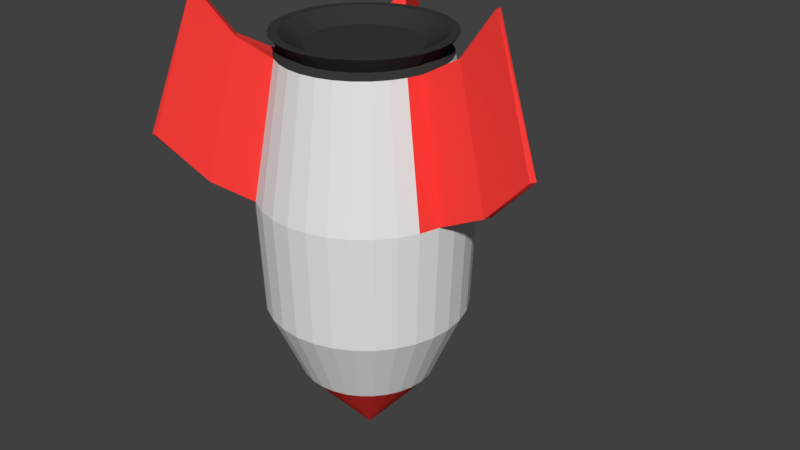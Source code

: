# Source: RocketShip.blend  (saved by Blender 2.78.0; exported with 4.5.12 LTS)
import bpy
from mathutils import Matrix  # noqa: F401  (used for matrix-valued properties, if any)

bpy.ops.wm.read_factory_settings(use_empty=True)
scene = bpy.context.scene
scene.name = 'Scene'

# ---- collections
col_collection_1 = bpy.data.collections.new('Collection 1'); scene.collection.children.link(col_collection_1)

# ---- materials (node trees are filled in below, after node groups)
mat_rocketmatprimary = bpy.data.materials.new('RocketMatPrimary')
mat_rocketmatprimary.alpha_threshold = 0.0
mat_rocketmatprimary.use_transparent_shadow = False
mat_rocketmatprimary.roughness = 0.5
mat_rocketmatsecondary = bpy.data.materials.new('RocketMatSecondary')
mat_rocketmatsecondary.alpha_threshold = 0.0
mat_rocketmatsecondary.use_transparent_shadow = False
mat_rocketmatsecondary.diffuse_color = (1.0, 0.05026, 0.04351, 1.0)
mat_rocketmatsecondary.roughness = 0.5
mat_rocketmatthruster = bpy.data.materials.new('RocketMatThruster')
mat_rocketmatthruster.alpha_threshold = 0.0
mat_rocketmatthruster.use_transparent_shadow = False
mat_rocketmatthruster.diffuse_color = (0.03968, 0.03968, 0.03968, 1.0)
mat_rocketmatthruster.roughness = 0.5

# ---- material node trees

# ---- world
world_world = bpy.data.worlds.new('World'); scene.world = world_world
world_world.color = (0.05088, 0.05088, 0.05088)
world_world.use_sun_shadow = False
world_world.sun_shadow_jitter_overblur = 0.0
world_world.cycles.sampling_method = 'MANUAL'

# ---- meshes
me_cylinder = bpy.data.meshes.new('Cylinder')
me_cylinder.from_pydata([(1.443e-07, 2.413e-07, -2.201), (-9.002e-08, 1.973, 0.1158), (0.3849, 1.935, 0.1158), (-1.604, 2.401, 2.219), (0.755, 1.823, 0.1158), (-2.042, 2.042, 2.219), (1.096, 1.64, 0.1158), (-2.401, 1.604, 2.219), (1.395, 1.395, 0.1158), (-2.668, 1.105, 2.219), (1.64, 1.096, 0.1158), (-2.832, 0.5634, 2.219), (1.823, 0.755, 0.1158), (-2.888, 2.185e-06, 2.219), (1.935, 0.3849, 0.1158), (-2.832, -0.5634, 2.219), (1.973, -1.72e-07, 0.1158), (-2.668, -1.105, 2.219), (1.935, -0.3849, 0.1158), (-2.401, -1.604, 2.219), (1.823, -0.755, 0.1158), (-2.042, -2.042, 2.219), (1.64, -1.096, 0.1158), (-1.604, -2.401, 2.219), (1.395, -1.395, 0.1158), (-1.105, -2.668, 2.219), (1.096, -1.64, 0.1158), (-0.5634, -2.832, 2.219), (0.755, -1.823, 0.1158), (-1.126e-06, -2.888, 2.219), (0.3849, -1.935, 0.1158), (0.5634, -2.832, 2.219), (-7.329e-07, -1.973, 0.1158), (1.105, -2.668, 2.219), (-0.3849, -1.935, 0.1158), (1.604, -2.401, 2.219), (-0.755, -1.823, 0.1158), (2.042, -2.042, 2.219), (-1.096, -1.64, 0.1158), (2.401, -1.604, 2.219), (-1.395, -1.395, 0.1158), (2.668, -1.105, 2.219), (-1.64, -1.096, 0.1158), (2.832, -0.5634, 2.219), (-1.823, -0.755, 0.1158), (2.888, -3.858e-07, 2.219), (-1.935, -0.3849, 0.1158), (2.832, 0.5634, 2.219), (-1.973, 1.584e-06, 0.1158), (2.668, 1.105, 2.219), (-1.935, 0.3849, 0.1158), (2.401, 1.604, 2.219), (-1.823, 0.755, 0.1158), (2.042, 2.042, 2.219), (-1.64, 1.096, 0.1158), (1.604, 2.401, 2.219), (-1.395, 1.395, 0.1158), (-1.096, 1.64, 0.1158), (-0.755, 1.823, 0.1158), (-0.3849, 1.935, 0.1158), (-1.924e-07, 3.025, 5.573), (-0.5902, 2.967, 5.573), (-1.158, 2.795, 5.573), (-1.681, 2.515, 5.573), (-2.139, 2.139, 5.573), (-2.515, 1.681, 5.573), (-2.795, 1.158, 5.573), (-2.967, 0.5902, 5.573), (-3.025, 2.273e-06, 5.573), (-2.967, -0.5902, 5.573), (-2.795, -1.158, 5.573), (-2.515, -1.681, 5.573), (-2.139, -2.139, 5.573), (-1.681, -2.515, 5.573), (-1.158, -2.795, 5.573), (-0.5902, -2.967, 5.573), (-1.178e-06, -3.025, 5.573), (0.5902, -2.967, 5.573), (1.158, -2.795, 5.573), (1.681, -2.515, 5.573), (2.139, -2.139, 5.573), (2.515, -1.681, 5.573), (2.795, -1.158, 5.573), (2.967, -0.5902, 5.573), (3.025, -4.2e-07, 5.573), (2.967, 0.5902, 5.573), (2.795, 1.158, 5.573), (2.515, 1.681, 5.573), (2.139, 2.139, 5.573), (1.681, 2.515, 5.573), (1.158, 2.795, 5.573), (0.5902, 2.967, 5.573), (1.949, 1.302, 9.454), (1.658, 1.658, 9.454), (2.166, 0.8971, 9.454), (2.299, 0.4573, 9.454), (2.344, -2.72e-07, 9.454), (2.299, -0.4573, 9.454), (2.166, -0.8971, 9.454), (1.949, -1.302, 9.454), (1.658, -1.658, 9.454), (1.302, -1.949, 9.454), (0.8971, -2.166, 9.454), (0.4573, -2.299, 9.454), (-8.869e-07, -2.344, 9.454), (-0.4573, -2.299, 9.454), (-0.8971, -2.166, 9.454), (-1.302, -1.949, 9.454), (-1.658, -1.658, 9.454), (-1.949, -1.302, 9.454), (-2.166, -0.8971, 9.454), (-2.299, -0.4573, 9.454), (-2.344, 1.815e-06, 9.454), (-2.299, 0.4573, 9.454), (-2.166, 0.8971, 9.454), (-1.949, 1.302, 9.454), (-1.658, 1.658, 9.454), (-1.302, 1.949, 9.454), (-0.8971, 2.166, 9.454), (-0.4573, 2.299, 9.454), (-1.23e-07, 2.344, 9.454), (1.302, 1.949, 9.454), (0.8971, 2.166, 9.454), (0.4573, 2.299, 9.454), (4.216, -0.107, 6.084), (4.136, 0.09656, 6.086), (4.137, -0.3104, 6.082), (-2.906, -3.057, 6.084), (-2.706, -3.145, 6.082), (-2.993, -2.856, 6.086), (-1.552, 3.747, 6.084), (-1.71, 3.595, 6.084), (-1.334, 3.751, 6.084), (3.197, -0.06674, 9.986), (3.2, 0.08649, 9.988), (3.201, -0.2289, 9.984), (-2.214, -2.308, 9.986), (-2.101, -2.425, 9.984), (-2.324, -2.201, 9.988), (-1.185, 2.862, 9.986), (-1.33, 2.798, 9.986), (-1.038, 2.918, 9.986), (5.508, -0.1923, 7.448), (5.403, -0.05968, 7.452), (5.405, -0.3246, 7.443), (-3.759, -4.031, 7.448), (-3.592, -4.051, 7.443), (-3.778, -3.863, 7.452), (-1.998, 4.824, 7.448), (-2.08, 4.677, 7.448), (-1.836, 4.778, 7.448), (4.181, -0.1411, 11.36), (4.185, -0.04156, 11.35), (4.187, -0.2468, 11.35), (-2.856, -3.056, 11.36), (-2.786, -3.135, 11.35), (-2.93, -2.989, 11.35), (-1.52, 3.67, 11.36), (-1.613, 3.627, 11.35), (-1.424, 3.706, 11.35), (1.766, 1.18, 9.599), (1.502, 1.502, 9.599), (1.963, 0.813, 9.599), (2.084, 0.4145, 9.599), (2.124, -2.138e-07, 9.599), (2.084, -0.4145, 9.599), (1.963, -0.813, 9.599), (1.766, -1.18, 9.599), (1.502, -1.502, 9.599), (1.18, -1.766, 9.599), (0.813, -1.963, 9.599), (0.4145, -2.084, 9.599), (-8.417e-07, -2.124, 9.599), (-0.4145, -2.084, 9.599), (-0.813, -1.963, 9.599), (-1.18, -1.766, 9.599), (-1.502, -1.502, 9.599), (-1.766, -1.18, 9.599), (-1.963, -0.813, 9.599), (-2.084, -0.4145, 9.599), (-2.124, 1.677e-06, 9.599), (-2.084, 0.4145, 9.599), (-1.963, 0.813, 9.599), (-1.766, 1.18, 9.599), (-1.502, 1.502, 9.599), (-1.18, 1.766, 9.599), (-0.813, 1.963, 9.599), (-0.4145, 2.084, 9.599), (-1.495e-07, 2.124, 9.599), (1.18, 1.766, 9.599), (0.813, 1.963, 9.599), (0.4145, 2.084, 9.599), (1.669, 1.115, 0.8304), (1.419, 1.419, 0.8304), (1.854, 0.7681, 0.8304), (1.968, 0.3916, 0.8304), (2.007, -1.846e-07, 0.8304), (1.968, -0.3916, 0.8304), (1.854, -0.7681, 0.8304), (1.669, -1.115, 0.8304), (1.419, -1.419, 0.8304), (1.115, -1.669, 0.8304), (0.7681, -1.854, 0.8304), (0.3916, -1.968, 0.8304), (-7.557e-07, -2.007, 0.8304), (-0.3916, -1.968, 0.8304), (-0.7681, -1.854, 0.8304), (-1.115, -1.669, 0.8304), (-1.419, -1.419, 0.8304), (-1.669, -1.115, 0.8304), (-1.854, -0.7681, 0.8304), (-1.968, -0.3916, 0.8304), (-2.007, 1.602e-06, 0.8304), (-1.968, 0.3916, 0.8304), (-1.854, 0.7681, 0.8304), (-1.669, 1.115, 0.8304), (-1.419, 1.419, 0.8304), (-1.115, 1.669, 0.8304), (-0.7681, 1.854, 0.8304), (-0.3916, 1.968, 0.8304), (-1.017e-07, 2.007, 0.8304), (1.115, 1.669, 0.8304), (0.7681, 1.854, 0.8304), (0.3916, 1.968, 0.8304), (-1.669, 1.115, 8.004), (-1.669, 1.115, 6.555), (-1.669, 1.115, 5.105), (-1.669, 1.115, 4.583), (-1.419, 1.419, 4.583), (-1.419, 1.419, 5.105), (-1.419, 1.419, 6.555), (-1.419, 1.419, 8.004), (0.7681, -1.854, 8.004), (0.7681, -1.854, 6.555), (0.7681, -1.854, 5.105), (0.7681, -1.854, 3.655), (0.3916, -1.968, 3.655), (0.3916, -1.968, 5.105), (0.3916, -1.968, 6.555), (0.3916, -1.968, 8.004), (-1.115, 1.669, 4.583), (-1.115, 1.669, 5.105), (-1.115, 1.669, 6.555), (-1.115, 1.669, 8.004), (-7.557e-07, -2.007, 3.655), (-7.557e-07, -2.007, 5.105), (-7.557e-07, -2.007, 6.555), (-7.557e-07, -2.007, 8.004), (-0.7681, 1.854, 5.105), (-0.7681, 1.854, 6.555), (-0.7681, 1.854, 8.004), (-0.3916, -1.968, 3.655), (-0.3916, -1.968, 5.105), (-0.3916, -1.968, 6.555), (-0.3916, -1.968, 8.004), (-0.3916, 1.968, 5.105), (-0.3916, 1.968, 6.555), (-0.3916, 1.968, 8.004), (-0.7681, -1.854, 3.655), (-0.7681, -1.854, 5.105), (-0.7681, -1.854, 6.555), (-0.7681, -1.854, 8.004), (1.419, 1.419, 8.004), (1.419, 1.419, 6.555), (1.419, 1.419, 5.105), (1.419, 1.419, 4.583), (1.669, 1.115, 4.583), (1.669, 1.115, 5.105), (1.669, 1.115, 6.555), (1.669, 1.115, 8.004), (-1.017e-07, 2.007, 5.105), (-1.017e-07, 2.007, 6.555), (-1.017e-07, 2.007, 8.004), (-1.115, -1.669, 3.655), (-1.115, -1.669, 5.105), (-1.115, -1.669, 6.555), (-1.115, -1.669, 8.004), (1.854, 0.7681, 3.655), (1.854, 0.7681, 5.105), (1.854, 0.7681, 6.555), (1.854, 0.7681, 8.004), (1.115, 1.669, 8.004), (1.115, 1.669, 6.555), (1.115, 1.669, 5.105), (1.115, 1.669, 4.583), (-1.419, -1.419, 3.655), (-1.419, -1.419, 5.105), (-1.419, -1.419, 6.555), (-1.419, -1.419, 8.004), (1.968, 0.3916, 3.655), (1.968, 0.3916, 5.105), (1.968, 0.3916, 6.555), (1.968, 0.3916, 8.004), (0.7681, 1.854, 8.004), (0.7681, 1.854, 6.555), (0.7681, 1.854, 5.105), (-1.669, -1.115, 3.655), (-1.669, -1.115, 5.105), (-1.669, -1.115, 6.555), (-1.669, -1.115, 8.004), (2.007, -1.846e-07, 3.655), (2.007, -1.846e-07, 5.105), (2.007, -1.846e-07, 6.555), (2.007, -1.846e-07, 8.004), (0.3916, 1.968, 8.004), (0.3916, 1.968, 6.555), (0.3916, 1.968, 5.105), (-1.854, -0.7681, 3.655), (-1.854, -0.7681, 5.105), (-1.854, -0.7681, 6.555), (-1.854, -0.7681, 8.004), (1.968, -0.3916, 3.655), (1.968, -0.3916, 5.105), (1.968, -0.3916, 6.555), (1.968, -0.3916, 8.004), (-1.968, -0.3916, 3.655), (-1.968, -0.3916, 5.105), (-1.968, -0.3916, 6.555), (-1.968, -0.3916, 8.004), (1.854, -0.7681, 3.655), (1.854, -0.7681, 5.105), (1.854, -0.7681, 6.555), (1.854, -0.7681, 8.004), (-2.007, 1.602e-06, 3.655), (-2.007, 1.602e-06, 5.105), (-2.007, 1.602e-06, 6.555), (-2.007, 1.602e-06, 8.004), (1.669, -1.115, 3.655), (1.669, -1.115, 5.105), (1.669, -1.115, 6.555), (1.669, -1.115, 8.004), (-1.968, 0.3916, 3.655), (-1.968, 0.3916, 5.105), (-1.968, 0.3916, 6.555), (-1.968, 0.3916, 8.004), (1.419, -1.419, 3.655), (1.419, -1.419, 5.105), (1.419, -1.419, 6.555), (1.419, -1.419, 8.004), (-1.854, 0.7681, 3.655), (-1.854, 0.7681, 5.105), (-1.854, 0.7681, 6.555), (-1.854, 0.7681, 8.004), (1.115, -1.669, 3.655), (1.115, -1.669, 5.105), (1.115, -1.669, 6.555), (1.115, -1.669, 8.004), (1.556, 2.437, 2.435), (1.556, 1.252, 2.435), (1.438, 1.396, 1.839), (1.438, 2.304, 1.839), (1.527, 2.467, 3.665), (1.527, 1.288, 3.665), (1.535, 2.438, 2.219), (1.527, 1.288, 2.131), (1.527, 2.4, 2.131), (1.294, 1.522, 1.57), (1.294, 2.248, 1.57), (1.419, 1.419, 1.804), (1.101, 1.677, 1.334), (1.101, 2.236, 1.334), (1.115, 1.669, 1.352), (0.8647, 1.803, 1.14), (0.8647, 2.253, 1.14), (0.9353, 2.258, 1.198), (0.5956, 2.27, 0.9966), (0.4561, 2.293, 0.9543), (0.5956, 1.907, 0.9966), (0.3036, 1.977, 0.908), (0.3916, 1.968, 0.9347), (0.3036, 2.288, 0.908), (0.7681, 1.854, 1.089), (-5.071e-07, 2.007, 0.8781), (-5.071e-07, 2.305, 0.8781), (-0.3036, 1.977, 0.908), (-0.3036, 2.288, 0.908), (-0.3916, 1.968, 0.9347), (-0.4561, 2.293, 0.9543), (-0.5956, 1.907, 0.9966), (-0.7681, 1.854, 1.089), (-0.5956, 2.27, 0.9966), (-0.8647, 1.803, 1.14), (-0.8647, 2.253, 1.14), (-1.101, 1.677, 1.334), (-1.101, 2.236, 1.334), (-0.9353, 2.258, 1.198), (-1.294, 1.522, 1.57), (-1.294, 2.248, 1.57), (-1.115, 1.669, 1.352), (-1.438, 1.396, 1.839), (-1.438, 2.304, 1.839), (-1.419, 1.419, 1.804), (-1.556, 2.437, 2.435), (-1.556, 1.252, 2.435), (-1.527, 2.467, 3.665), (-1.527, 1.288, 3.665), (-1.527, 1.288, 2.131), (-1.527, 2.4, 2.131), (-1.535, 2.438, 2.219), (1.438, 2.528, 3.957), (1.438, 1.396, 3.957), (1.294, 2.617, 4.226), (1.419, 1.419, 3.992), (1.294, 1.522, 4.226), (-1.438, 2.528, 3.957), (-1.438, 1.396, 3.957), (-1.419, 1.419, 3.992), (1.101, 2.725, 4.462), (1.125, 2.717, 4.432), (1.101, 1.677, 4.462), (1.115, 1.669, 4.445), (-1.294, 2.617, 4.226), (-1.294, 1.522, 4.226), (0.8647, 2.805, 4.656), (0.8647, 1.803, 4.656), (0.954, 1.755, 4.583), (-0.8647, 2.805, 4.656), (-0.8647, 1.803, 4.656), (-1.101, 2.725, 4.462), (-0.954, 1.755, 4.583), (-1.101, 1.677, 4.462), (-1.125, 2.717, 4.432), (-1.115, 1.669, 4.445), (0.5956, 2.893, 4.8), (0.5956, 1.907, 4.8), (0.7681, 1.854, 4.707), (-0.5956, 2.893, 4.8), (-0.5956, 1.907, 4.8), (-0.7681, 1.854, 4.707), (0.3036, 2.929, 4.888), (0.3036, 1.977, 4.888), (0.3916, 1.968, 4.862), (0.5767, 2.899, 4.805), (-0.5766, 2.899, 4.805), (-0.3036, 2.929, 4.888), (-0.3036, 1.977, 4.888), (-0.3916, 1.968, 4.862), (0.0, 2.96, 4.918), (0.0, 2.007, 4.918), (-1.669, 1.115, 3.737), (1.669, 1.115, 3.64), (2.045, 1.367, 10.02), (1.739, 1.739, 10.02), (2.272, 0.9413, 10.02), (2.412, 0.4799, 10.02), (2.46, -2.839e-07, 10.02), (2.412, -0.4799, 10.02), (2.272, -0.9413, 10.02), (2.045, -1.367, 10.02), (1.739, -1.739, 10.02), (1.367, -2.045, 10.02), (0.9413, -2.272, 10.02), (0.4799, -2.412, 10.02), (-9.689e-07, -2.46, 10.02), (-0.4799, -2.412, 10.02), (-0.9413, -2.272, 10.02), (-1.367, -2.045, 10.02), (-1.739, -1.739, 10.02), (-2.045, -1.367, 10.02), (-2.272, -0.9413, 10.02), (-2.412, -0.4799, 10.02), (-2.46, 1.905e-06, 10.02), (-2.412, 0.4799, 10.02), (-2.272, 0.9413, 10.02), (-2.045, 1.367, 10.02), (-1.739, 1.739, 10.02), (-1.367, 2.045, 10.02), (-0.9413, 2.272, 10.02), (-0.4798, 2.412, 10.02), (-1.675e-07, 2.46, 10.02), (1.367, 2.045, 10.02), (0.9413, 2.272, 10.02), (0.4799, 2.412, 10.02), (1.826, 1.22, 10.02), (1.553, 1.553, 10.02), (2.028, 0.8402, 10.02), (2.153, 0.4283, 10.02), (2.196, -2.206e-07, 10.02), (2.153, -0.4283, 10.02), (2.028, -0.8402, 10.02), (1.826, -1.22, 10.02), (1.553, -1.553, 10.02), (1.22, -1.826, 10.02), (0.8402, -2.028, 10.02), (0.4283, -2.153, 10.02), (-8.721e-07, -2.196, 10.02), (-0.4283, -2.153, 10.02), (-0.8402, -2.028, 10.02), (-1.22, -1.826, 10.02), (-1.553, -1.553, 10.02), (-1.826, -1.22, 10.02), (-2.028, -0.8402, 10.02), (-2.153, -0.4283, 10.02), (-2.196, 1.734e-06, 10.02), (-2.153, 0.4283, 10.02), (-2.028, 0.8402, 10.02), (-1.826, 1.22, 10.02), (-1.553, 1.553, 10.02), (-1.22, 1.826, 10.02), (-0.8402, 2.028, 10.02), (-0.4283, 2.153, 10.02), (-1.567e-07, 2.196, 10.02), (1.22, 1.826, 10.02), (0.8402, 2.028, 10.02), (0.4283, 2.153, 10.02), (1.313, 0.8773, 9.671), (1.117, 1.117, 9.671), (1.459, 0.6043, 9.671), (1.549, 0.3081, 9.671), (1.579, -8.757e-08, 9.671), (1.549, -0.3081, 9.671), (1.459, -0.6043, 9.671), (1.313, -0.8773, 9.671), (1.117, -1.117, 9.671), (0.8773, -1.313, 9.671), (0.6043, -1.459, 9.671), (0.3081, -1.549, 9.671), (-6.375e-07, -1.579, 9.671), (-0.3081, -1.549, 9.671), (-0.6043, -1.459, 9.671), (-0.8773, -1.313, 9.671), (-1.117, -1.117, 9.671), (-1.313, -0.8773, 9.671), (-1.459, -0.6043, 9.671), (-1.549, -0.3081, 9.671), (-1.579, 1.318e-06, 9.671), (-1.549, 0.3081, 9.671), (-1.459, 0.6043, 9.671), (-1.313, 0.8773, 9.671), (-1.117, 1.117, 9.671), (-0.8773, 1.313, 9.671), (-0.6043, 1.459, 9.671), (-0.3081, 1.549, 9.671), (-1.229e-07, 1.579, 9.671), (0.8773, 1.313, 9.671), (0.6043, 1.459, 9.671), (0.3081, 1.549, 9.671)], [], [(0, 1, 2), (0, 2, 4), (0, 4, 6), (0, 6, 8), (0, 8, 10), (0, 10, 12), (0, 12, 14), (0, 14, 16), (0, 16, 18), (0, 18, 20), (0, 20, 22), (0, 22, 24), (0, 24, 26), (0, 26, 28), (0, 28, 30), (0, 30, 32), (0, 32, 34), (0, 34, 36), (0, 36, 38), (0, 38, 40), (0, 40, 42), (0, 42, 44), (0, 44, 46), (0, 46, 48), (0, 48, 50), (0, 50, 52), (0, 52, 54), (0, 54, 56), (0, 56, 57), (0, 57, 58), (20, 18, 43, 41), (0, 58, 59), (0, 59, 1), (46, 44, 17, 15), (28, 26, 35, 33), (10, 8, 53, 51), (54, 52, 9, 7), (36, 34, 27, 25), (18, 16, 45, 43), (59, 58, 385, 382, 380, 377), (44, 42, 19, 17), (26, 24, 37, 35), (8, 6, 55, 53), (52, 50, 11, 9), (34, 32, 29, 27), (16, 14, 47, 45), (58, 57, 3, 398, 397, 390, 387, 384, 385), (42, 40, 21, 19), (24, 22, 39, 37), (6, 4, 364, 360, 357, 350, 355, 353, 55), (50, 48, 13, 11), (32, 30, 31, 29), (14, 12, 49, 47), (57, 56, 5, 3), (40, 38, 23, 21), (22, 20, 41, 39), (4, 2, 366, 365, 363, 364), (48, 46, 15, 13), (30, 28, 33, 31), (12, 10, 51, 49), (56, 54, 7, 5), (38, 36, 25, 23), (3, 5, 64, 63), (2, 1, 373, 370, 366), (1, 59, 377, 375, 373), (77, 78, 102, 103), (31, 33, 78, 77), (5, 7, 65, 64), (33, 35, 79, 78), (7, 9, 66, 65), (35, 37, 80, 79), (9, 11, 67, 66), (37, 39, 81, 80), (11, 13, 68, 67), (39, 41, 82, 81), (13, 15, 69, 68), (41, 43, 83, 82), (15, 17, 70, 69), (43, 45, 84, 83), (17, 19, 71, 70), (45, 47, 85, 84), (19, 21, 72, 71), (47, 49, 86, 85), (21, 23, 73, 72), (49, 51, 87, 86), (23, 25, 74, 73), (51, 53, 88, 87), (25, 27, 75, 74), (53, 55, 89, 88), (27, 29, 76, 75), (55, 353, 347, 351, 399, 401, 408, 90, 89), (29, 31, 77, 76), (118, 117, 185, 186), (86, 87, 92, 94), (68, 69, 111, 112), (85, 86, 94, 95), (67, 68, 112, 113), (76, 77, 103, 104), (75, 76, 104, 105), (61, 62, 130, 132), (66, 67, 113, 114), (71, 72, 127, 129), (65, 66, 114, 115), (74, 75, 105, 106), (88, 89, 121, 93), (73, 74, 106, 107), (82, 83, 97, 98), (64, 65, 115, 116), (89, 90, 122, 121), (81, 82, 98, 99), (63, 64, 116, 117), (90, 91, 123, 122), (95, 96, 133, 134), (91, 60, 120, 123), (117, 118, 139, 140), (80, 81, 99, 100), (119, 61, 132, 141), (79, 80, 100, 101), (62, 63, 131, 130), (87, 88, 93, 92), (70, 71, 109, 110), (69, 70, 110, 111), (78, 79, 101, 102), (60, 61, 119, 120), (124, 125, 143, 142), (133, 135, 153, 151), (135, 126, 144, 153), (134, 133, 151, 152), (141, 132, 150, 159), (132, 130, 148, 150), (118, 119, 141, 139), (96, 97, 135, 133), (73, 107, 137, 128), (109, 71, 129, 138), (84, 85, 125, 124), (97, 83, 126, 135), (83, 84, 124, 126), (107, 108, 136, 137), (85, 95, 134, 125), (108, 109, 138, 136), (63, 117, 140, 131), (72, 73, 128, 127), (142, 143, 152, 151), (144, 142, 151, 153), (145, 146, 155, 154), (147, 145, 154, 156), (148, 149, 158, 157), (150, 148, 157, 159), (128, 137, 155, 146), (137, 136, 154, 155), (126, 124, 142, 144), (131, 140, 158, 149), (136, 138, 156, 154), (127, 128, 146, 145), (140, 139, 157, 158), (129, 127, 145, 147), (138, 129, 147, 156), (139, 141, 159, 157), (130, 131, 149, 148), (125, 134, 152, 143), (228, 227, 439, 395, 405, 406), (105, 104, 172, 173), (119, 118, 186, 187), (106, 105, 173, 174), (92, 93, 161, 160), (120, 119, 187, 188), (107, 106, 174, 175), (94, 92, 160, 162), (93, 121, 189, 161), (108, 107, 175, 176), (95, 94, 162, 163), (121, 122, 190, 189), (109, 108, 176, 177), (96, 95, 163, 164), (122, 123, 191, 190), (110, 109, 177, 178), (97, 96, 164, 165), (123, 120, 188, 191), (111, 110, 178, 179), (98, 97, 165, 166), (112, 111, 179, 180), (99, 98, 166, 167), (113, 112, 180, 181), (100, 99, 167, 168), (114, 113, 181, 182), (101, 100, 168, 169), (115, 114, 182, 183), (102, 101, 169, 170), (116, 115, 183, 184), (103, 102, 170, 171), (117, 116, 184, 185), (104, 103, 171, 172), (223, 220, 219, 218, 217, 216, 215, 214, 213, 212, 211, 210, 209, 208, 207, 206, 205, 204, 203, 202, 201, 200, 199, 198, 197, 196, 195, 194, 192, 193, 221, 222), (236, 235, 202, 203), (240, 228, 406, 412, 422), (244, 236, 203, 204), (251, 244, 204, 205), (258, 251, 205, 206), (266, 265, 402, 400, 352, 440), (273, 258, 206, 207), (277, 266, 440, 192, 194), (265, 284, 410, 403, 402), (285, 273, 207, 208), (289, 277, 194, 195), (284, 415, 409, 410), (296, 285, 208, 209), (300, 289, 195, 196), (307, 296, 209, 210), (311, 300, 196, 197), (315, 307, 210, 211), (319, 311, 197, 198), (323, 315, 211, 212), (327, 319, 198, 199), (331, 323, 212, 213), (335, 327, 199, 200), (339, 331, 213, 214), (343, 335, 200, 201), (227, 339, 214, 215, 439), (235, 343, 201, 202), (170, 169, 346, 232), (232, 346, 345, 233), (233, 345, 344, 234), (234, 344, 343, 235), (183, 182, 342, 224), (224, 342, 341, 225), (225, 341, 340, 226), (226, 340, 339, 227), (169, 168, 338, 346), (346, 338, 337, 345), (345, 337, 336, 344), (344, 336, 335, 343), (182, 181, 334, 342), (342, 334, 333, 341), (341, 333, 332, 340), (340, 332, 331, 339), (168, 167, 330, 338), (338, 330, 329, 337), (337, 329, 328, 336), (336, 328, 327, 335), (181, 180, 326, 334), (334, 326, 325, 333), (333, 325, 324, 332), (332, 324, 323, 331), (167, 166, 322, 330), (330, 322, 321, 329), (329, 321, 320, 328), (328, 320, 319, 327), (180, 179, 318, 326), (326, 318, 317, 325), (325, 317, 316, 324), (324, 316, 315, 323), (166, 165, 314, 322), (322, 314, 313, 321), (321, 313, 312, 320), (320, 312, 311, 319), (179, 178, 310, 318), (318, 310, 309, 317), (317, 309, 308, 316), (316, 308, 307, 315), (191, 188, 272, 304), (304, 272, 271, 305), (305, 271, 270, 306), (306, 270, 438, 430, 431), (165, 164, 303, 314), (314, 303, 302, 313), (313, 302, 301, 312), (312, 301, 300, 311), (178, 177, 299, 310), (310, 299, 298, 309), (309, 298, 297, 308), (308, 297, 296, 307), (190, 191, 304, 293), (293, 304, 305, 294), (294, 305, 306, 295), (295, 306, 431, 424, 425), (164, 163, 292, 303), (303, 292, 291, 302), (302, 291, 290, 301), (301, 290, 289, 300), (177, 176, 288, 299), (299, 288, 287, 298), (298, 287, 286, 297), (297, 286, 285, 296), (189, 190, 293, 281), (281, 293, 294, 282), (282, 294, 295, 283), (283, 295, 425, 414, 415, 284), (163, 162, 280, 292), (292, 280, 279, 291), (291, 279, 278, 290), (290, 278, 277, 289), (176, 175, 276, 288), (288, 276, 275, 287), (287, 275, 274, 286), (286, 274, 273, 285), (161, 189, 281, 262), (262, 281, 282, 263), (263, 282, 283, 264), (264, 283, 284, 265), (162, 160, 269, 280), (280, 269, 268, 279), (279, 268, 267, 278), (278, 267, 266, 277), (175, 174, 261, 276), (276, 261, 260, 275), (275, 260, 259, 274), (274, 259, 258, 273), (188, 187, 257, 272), (272, 257, 256, 271), (271, 256, 255, 270), (270, 255, 436, 435, 438), (160, 161, 262, 269), (269, 262, 263, 268), (268, 263, 264, 267), (267, 264, 265, 266), (174, 173, 254, 261), (261, 254, 253, 260), (260, 253, 252, 259), (259, 252, 251, 258), (187, 186, 250, 257), (257, 250, 249, 256), (256, 249, 248, 255), (255, 248, 428, 427, 436), (173, 172, 247, 254), (254, 247, 246, 253), (253, 246, 245, 252), (252, 245, 244, 251), (186, 185, 243, 250), (250, 243, 242, 249), (249, 242, 241, 248), (248, 241, 240, 419, 417, 428), (172, 171, 239, 247), (247, 239, 238, 246), (246, 238, 237, 245), (245, 237, 236, 244), (185, 184, 231, 243), (243, 231, 230, 242), (242, 230, 229, 241), (241, 229, 228, 240), (171, 170, 232, 239), (239, 232, 233, 238), (238, 233, 234, 237), (237, 234, 235, 236), (184, 183, 224, 231), (231, 224, 225, 230), (230, 225, 226, 229), (229, 226, 227, 228), (433, 426, 416, 418, 421, 62, 61), (399, 400, 402, 403, 401), (437, 438, 435, 434), (416, 417, 419, 420, 418), (437, 434, 433, 61, 60), (370, 368, 369, 367, 365, 366), (347, 348, 352, 351), (418, 420, 422, 412, 411, 421), (432, 429, 437, 60, 91), (372, 374, 376, 219, 220), (397, 396, 389, 390), (376, 378, 379, 218, 219), (407, 409, 415, 414, 413), (426, 427, 428, 417, 416), (350, 349, 354, 355), (429, 430, 438, 437), (380, 378, 376, 374, 375, 377), (375, 374, 372, 373), (373, 372, 368, 370), (369, 368, 372, 220, 223), (408, 407, 413, 423, 432, 91, 90), (387, 386, 388, 383, 384), (421, 411, 404, 394, 392, 398, 3, 63, 62), (384, 383, 381, 382, 385), (363, 362, 359, 360, 364), (404, 405, 395, 394), (423, 424, 431, 430, 429, 432), (379, 381, 383, 388, 217, 218), (422, 420, 419, 240), (390, 389, 391, 386, 387), (351, 352, 400, 399), (401, 403, 410, 409, 407, 408), (357, 356, 358, 349, 350), (360, 359, 361, 356, 357), (394, 395, 393, 392), (365, 367, 371, 362, 363), (355, 354, 348, 347, 353), (411, 412, 406, 405, 404), (434, 435, 436, 427, 426, 433), (413, 414, 425, 424, 423), (382, 381, 379, 378, 380), (392, 393, 396, 397, 398), (358, 356, 361, 221, 193), (371, 367, 369, 223, 222), (388, 386, 391, 216, 217), (361, 359, 362, 371, 222, 221), (175, 174, 455, 456), (338, 346, 232, 239, 247, 254, 261, 276, 288, 299, 310, 318, 326, 334, 342, 224, 231, 243, 250, 257, 272, 304, 293, 281, 262, 269, 280, 292, 303, 314, 322, 330), (395, 439, 215, 216, 391, 389, 396, 393), (440, 352, 348, 354, 349, 358, 193, 192), (449, 448, 480, 481), (162, 160, 441, 443), (161, 189, 470, 442), (176, 175, 456, 457), (163, 162, 443, 444), (189, 190, 471, 470), (177, 176, 457, 458), (164, 163, 444, 445), (190, 191, 472, 471), (178, 177, 458, 459), (165, 164, 445, 446), (191, 188, 469, 472), (179, 178, 459, 460), (166, 165, 446, 447), (180, 179, 460, 461), (167, 166, 447, 448), (181, 180, 461, 462), (168, 167, 448, 449), (182, 181, 462, 463), (169, 168, 449, 450), (183, 182, 463, 464), (170, 169, 450, 451), (184, 183, 464, 465), (171, 170, 451, 452), (185, 184, 465, 466), (172, 171, 452, 453), (186, 185, 466, 467), (173, 172, 453, 454), (187, 186, 467, 468), (174, 173, 454, 455), (160, 161, 442, 441), (188, 187, 468, 469), (484, 483, 515, 516), (463, 462, 494, 495), (450, 449, 481, 482), (464, 463, 495, 496), (451, 450, 482, 483), (465, 464, 496, 497), (452, 451, 483, 484), (466, 465, 497, 498), (453, 452, 484, 485), (467, 466, 498, 499), (454, 453, 485, 486), (468, 467, 499, 500), (455, 454, 486, 487), (441, 442, 474, 473), (469, 468, 500, 501), (456, 455, 487, 488), (443, 441, 473, 475), (442, 470, 502, 474), (457, 456, 488, 489), (444, 443, 475, 476), (470, 471, 503, 502), (458, 457, 489, 490), (445, 444, 476, 477), (471, 472, 504, 503), (459, 458, 490, 491), (446, 445, 477, 478), (472, 469, 501, 504), (460, 459, 491, 492), (447, 446, 478, 479), (461, 460, 492, 493), (448, 447, 479, 480), (462, 461, 493, 494), (505, 506, 534, 535, 536, 533, 532, 531, 530, 529, 528, 527, 526, 525, 524, 523, 522, 521, 520, 519, 518, 517, 516, 515, 514, 513, 512, 511, 510, 509, 508, 507), (498, 497, 529, 530), (485, 484, 516, 517), (499, 498, 530, 531), (486, 485, 517, 518), (500, 499, 531, 532), (487, 486, 518, 519), (473, 474, 506, 505), (501, 500, 532, 533), (488, 487, 519, 520), (475, 473, 505, 507), (474, 502, 534, 506), (489, 488, 520, 521), (476, 475, 507, 508), (502, 503, 535, 534), (490, 489, 521, 522), (477, 476, 508, 509), (503, 504, 536, 535), (491, 490, 522, 523), (478, 477, 509, 510), (504, 501, 533, 536), (492, 491, 523, 524), (479, 478, 510, 511), (493, 492, 524, 525), (480, 479, 511, 512), (494, 493, 525, 526), (481, 480, 512, 513), (495, 494, 526, 527), (482, 481, 513, 514), (496, 495, 527, 528), (483, 482, 514, 515), (497, 496, 528, 529)])
me_cylinder.polygons.foreach_set('material_index', [1, 1, 1, 1, 1, 1, 1, 1, 1, 1, 1, 1, 1, 1, 1, 1, 1, 1, 1, 1, 1, 1, 1, 1, 1, 1, 1, 1, 1, 1, 0, 1, 1, 0, 0, 0, 0, 0, 0, 0, 0, 0, 0, 0, 0, 0, 0, 0, 0, 0, 0, 0, 0, 0, 0, 0, 0, 0, 0, 0, 0, 0, 0, 0, 0, 0, 0, 0, 0, 0, 0, 0, 0, 0, 0, 0, 0, 0, 0, 0, 0, 0, 0, 0, 0, 0, 0, 0, 0, 0, 0, 0, 2, 0, 0, 0, 0, 0, 0, 1, 0, 1, 0, 0, 0, 0, 1, 0, 0, 0, 0, 0, 1, 0, 1, 0, 1, 0, 1, 0, 0, 0, 0, 0, 1, 1, 1, 1, 1, 1, 1, 1, 1, 1, 1, 1, 1, 1, 1, 1, 1, 1, 1, 1, 1, 1, 1, 1, 1, 1, 1, 1, 1, 1, 1, 1, 1, 1, 1, 1, 0, 2, 2, 2, 2, 2, 2, 2, 2, 2, 2, 2, 2, 2, 2, 2, 2, 2, 2, 2, 2, 2, 2, 2, 2, 2, 2, 2, 2, 2, 2, 2, 0, 0, 0, 0, 0, 0, 0, 0, 0, 0, 0, 0, 0, 0, 0, 0, 0, 0, 0, 0, 0, 0, 0, 0, 0, 0, 0, 0, 0, 0, 1, 0, 0, 0, 1, 0, 0, 0, 1, 0, 0, 0, 1, 0, 0, 0, 1, 0, 0, 0, 1, 0, 0, 0, 1, 0, 0, 0, 1, 0, 0, 0, 1, 0, 0, 0, 1, 0, 0, 0, 1, 0, 0, 0, 1, 0, 0, 0, 1, 0, 0, 0, 1, 0, 0, 0, 1, 0, 0, 0, 1, 0, 0, 0, 1, 0, 0, 0, 1, 0, 0, 0, 1, 0, 0, 0, 1, 0, 0, 0, 1, 0, 0, 0, 1, 0, 0, 0, 1, 0, 0, 0, 1, 0, 0, 0, 1, 0, 0, 0, 1, 0, 0, 0, 1, 0, 0, 0, 1, 0, 0, 0, 1, 0, 0, 0, 1, 0, 0, 0, 1, 0, 0, 0, 1, 0, 0, 0, 0, 0, 0, 0, 0, 0, 0, 0, 0, 0, 0, 0, 0, 0, 0, 0, 0, 0, 0, 0, 0, 0, 0, 0, 0, 0, 0, 0, 0, 0, 0, 0, 0, 0, 0, 0, 0, 0, 0, 0, 0, 0, 0, 2, 0, 0, 0, 2, 2, 2, 2, 2, 2, 2, 2, 2, 2, 2, 2, 2, 2, 2, 2, 2, 2, 2, 2, 2, 2, 2, 2, 2, 2, 2, 2, 2, 2, 2, 2, 2, 2, 2, 2, 2, 2, 2, 2, 2, 2, 2, 2, 2, 2, 2, 2, 2, 2, 2, 2, 2, 2, 2, 2, 2, 2, 2, 2, 2, 2, 2, 2, 2, 2, 2, 2, 2, 2, 2, 2, 2, 2, 2, 2, 2, 2, 2, 2, 2, 2, 2, 2, 2, 2, 2, 2, 2, 2, 2, 2, 2, 2, 2, 2])
me_cylinder.materials.append(mat_rocketmatprimary)
me_cylinder.materials.append(mat_rocketmatsecondary)
me_cylinder.materials.append(mat_rocketmatthruster)
me_cylinder.use_remesh_preserve_volume = False
me_cylinder.use_remesh_preserve_attributes = False
me_cylinder.use_mirror_vertex_groups = False
me_cylinder.update()

# ---- objects
ob_cylinder = bpy.data.objects.new('Cylinder', me_cylinder)

# ---- transforms, parenting, visibility, modifiers, constraints
ob_cylinder.location = (0.0, 0.0, 2.149)
ob_cylinder.lineart.crease_threshold = 0.0

# ---- collection membership
col_collection_1.objects.link(ob_cylinder)

# ---- scene / render settings (as saved in the file)
scene.frame_start = 1; scene.frame_end = 250; scene.frame_set(1)
scene.render.engine = 'BLENDER_EEVEE_NEXT'
scene.render.resolution_percentage = 50
scene.render.dither_intensity = 0.0
scene.cycles.use_denoising = False
scene.cycles.samples = 128
scene.cycles.sampling_pattern = 'TABULATED_SOBOL'
scene.cycles.light_sampling_threshold = 0.0
scene.cycles.use_adaptive_sampling = False
scene.cycles.use_light_tree = False
scene.cycles.blur_glossy = 0.0
scene.cycles.sample_clamp_indirect = 0.0
scene.view_settings.view_transform = 'Standard'
bpy.context.view_layer.update()

# ---- added for rendering (the .blend has no active camera and no usable light): camera, sun
cam_auto = bpy.data.cameras.new('AutoCamera')
cam_auto.lens = 50.0
cam_auto.sensor_width = 36.0
cam_auto.clip_end = 1000.0
ob_auto_camera = bpy.data.objects.new('AutoCamera', cam_auto)
scene.collection.objects.link(ob_auto_camera)
ob_auto_camera.location = (18.1503, -20.3562, 20.5597)
ob_auto_camera.rotation_euler = (1.09748, -7.21219e-08, 0.694738)
scene.camera = ob_auto_camera
light_auto_sun = bpy.data.lights.new('AutoSun', 'SUN')
light_auto_sun.energy = 3.0
light_auto_sun.angle = 0.0523599
ob_auto_sun = bpy.data.objects.new('AutoSun', light_auto_sun)
scene.collection.objects.link(ob_auto_sun)
ob_auto_sun.rotation_euler = (0.872665, 0.174533, 0.523599)
bpy.context.view_layer.update()

